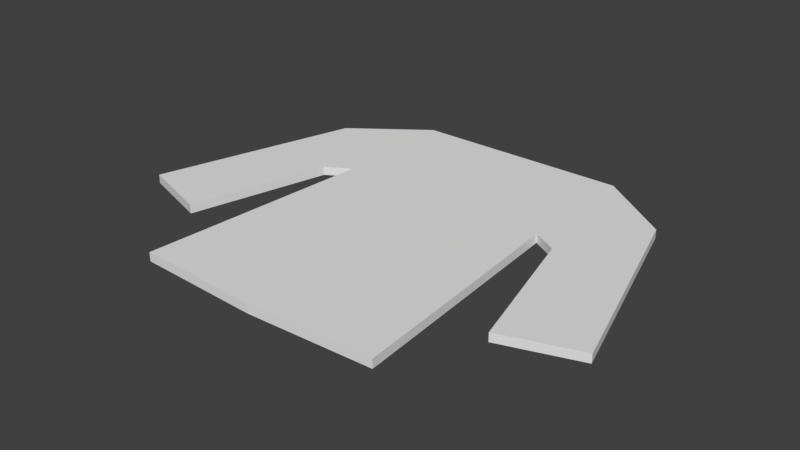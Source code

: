 # Source: shirt.blend  (saved by Blender 2.79.0; exported with 4.5.12 LTS)
import bpy
from mathutils import Matrix  # noqa: F401  (used for matrix-valued properties, if any)

bpy.ops.wm.read_factory_settings(use_empty=True)
scene = bpy.context.scene
scene.name = 'Scene'

# ---- collections
col_collection_1 = bpy.data.collections.new('Collection 1'); scene.collection.children.link(col_collection_1)

# ---- world
world_world = bpy.data.worlds.new('World'); scene.world = world_world
world_world.color = (0.05088, 0.05088, 0.05088)
world_world.use_sun_shadow = False
world_world.sun_shadow_jitter_overblur = 0.0
world_world.cycles.sampling_method = 'MANUAL'

# ---- meshes
me_plane = bpy.data.meshes.new('Plane')
me_plane.from_pydata([(0.0, -1.36, 0.05574), (0.792, -1.326, 0.0), (1.068, -0.8058, 0.0), (0.6908, 1.0, 0.0), (1.539, -0.649, 0.0), (0.6852, 0.1798, 0.0), (1.168, 0.6474, 0.0), (0.8432, 0.08865, 0.0), (0.0, -1.36, 0.0), (0.0, 1.0, 0.0), (0.0, 0.3539, 0.0), (0.792, -1.326, 0.05574), (0.6852, 0.1798, 0.05574), (0.6908, 1.0, 0.05574), (0.8432, 0.08865, 0.05574), (1.068, -0.8058, 0.05574), (1.539, -0.649, 0.05574), (1.168, 0.6474, 0.05574), (0.0, 1.0, 0.05574), (0.0, 0.3539, 0.05574)], [], [(10, 9, 3, 5), (8, 10, 5, 1), (3, 6, 7, 5), (19, 12, 13, 18), (6, 4, 2, 7), (0, 11, 12, 19), (13, 12, 14, 17), (17, 14, 15, 16), (7, 2, 15, 14), (4, 6, 17, 16), (3, 9, 18, 13), (8, 1, 11, 0), (6, 3, 13, 17), (1, 5, 12, 11), (5, 7, 14, 12), (2, 4, 16, 15)])
_ca = me_plane.color_attributes.new('Col', 'BYTE_COLOR', 'CORNER')
_ca.data.foreach_set('color', [1.0, 0.08228, 0.01096, 1.0, 1.0, 0.08228, 0.01096, 1.0, 1.0, 0.08228, 0.01096, 1.0, 1.0, 0.08228, 0.01096, 1.0, 1.0, 0.08228, 0.01096, 1.0, 1.0, 0.08228, 0.01096, 1.0, 1.0, 0.08228, 0.01096, 1.0, 1.0, 0.08228, 0.01096, 1.0, 1.0, 0.08228, 0.01096, 1.0, 1.0, 0.08228, 0.01096, 1.0, 1.0, 0.08228, 0.01096, 1.0, 1.0, 0.08228, 0.01096, 1.0, 1.0, 0.08228, 0.01096, 1.0, 1.0, 0.08228, 0.01096, 1.0, 1.0, 0.08228, 0.01096, 1.0, 1.0, 0.08228, 0.01096, 1.0, 1.0, 0.08228, 0.01096, 1.0, 1.0, 0.08228, 0.01096, 1.0, 1.0, 0.08228, 0.01096, 1.0, 1.0, 0.08228, 0.01096, 1.0, 1.0, 0.08228, 0.01096, 1.0, 1.0, 0.08228, 0.01096, 1.0, 1.0, 0.08228, 0.01096, 1.0, 1.0, 0.08228, 0.01096, 1.0, 1.0, 0.08228, 0.01096, 1.0, 1.0, 0.08228, 0.01096, 1.0, 1.0, 0.08228, 0.01096, 1.0, 1.0, 0.08228, 0.01096, 1.0, 1.0, 0.08228, 0.01096, 1.0, 1.0, 0.08228, 0.01096, 1.0, 1.0, 0.08228, 0.01096, 1.0, 1.0, 0.08228, 0.01096, 1.0, 1.0, 0.08228, 0.01096, 1.0, 1.0, 0.08228, 0.01096, 1.0, 1.0, 0.08228, 0.01096, 1.0, 1.0, 0.08228, 0.01096, 1.0, 1.0, 0.08228, 0.01096, 1.0, 1.0, 0.08228, 0.01096, 1.0, 1.0, 0.08228, 0.01096, 1.0, 1.0, 0.08228, 0.01096, 1.0, 1.0, 0.08228, 0.01096, 1.0, 1.0, 0.08228, 0.01096, 1.0, 1.0, 0.08228, 0.01096, 1.0, 1.0, 0.08228, 0.01096, 1.0, 1.0, 0.08228, 0.01096, 1.0, 1.0, 0.08228, 0.01096, 1.0, 1.0, 0.08228, 0.01096, 1.0, 1.0, 0.08228, 0.01096, 1.0, 1.0, 0.08228, 0.01096, 1.0, 1.0, 0.08228, 0.01096, 1.0, 1.0, 0.08228, 0.01096, 1.0, 1.0, 0.08228, 0.01096, 1.0, 1.0, 0.08228, 0.01096, 1.0, 1.0, 0.08228, 0.01096, 1.0, 1.0, 0.08228, 0.01096, 1.0, 1.0, 0.08228, 0.01096, 1.0, 1.0, 0.08228, 0.01096, 1.0, 1.0, 0.08228, 0.01096, 1.0, 1.0, 0.08228, 0.01096, 1.0, 1.0, 0.08228, 0.01096, 1.0, 1.0, 0.08228, 0.01096, 1.0, 1.0, 0.08228, 0.01096, 1.0, 1.0, 0.08228, 0.01096, 1.0, 1.0, 0.08228, 0.01096, 1.0])
me_plane.use_remesh_preserve_volume = False
me_plane.use_remesh_preserve_attributes = False
me_plane.use_mirror_vertex_groups = False
me_plane.update()

# ---- objects
ob_plane = bpy.data.objects.new('Plane', me_plane)

# ---- transforms, parenting, visibility, modifiers, constraints
ob_plane.location = (0.0, 0.0, 0.0)
ob_plane.lineart.crease_threshold = 0.0
_m = ob_plane.modifiers.new('Mirror', 'MIRROR')
_m.use_clip = True

# ---- collection membership
col_collection_1.objects.link(ob_plane)

# ---- scene / render settings (as saved in the file)
scene.frame_start = 1; scene.frame_end = 250; scene.frame_set(1)
scene.render.engine = 'BLENDER_EEVEE_NEXT'
scene.render.resolution_percentage = 50
scene.render.dither_intensity = 0.0
scene.cycles.use_denoising = False
scene.cycles.samples = 128
scene.cycles.sampling_pattern = 'TABULATED_SOBOL'
scene.cycles.use_adaptive_sampling = False
scene.cycles.use_light_tree = False
scene.cycles.blur_glossy = 0.0
scene.cycles.sample_clamp_indirect = 0.0
scene.view_settings.view_transform = 'Standard'
bpy.context.view_layer.update()

# ---- added for rendering (the .blend has no active camera and no usable light): camera, sun
cam_auto = bpy.data.cameras.new('AutoCamera')
cam_auto.lens = 50.0
cam_auto.sensor_width = 36.0
cam_auto.clip_end = 1000.0
ob_auto_camera = bpy.data.objects.new('AutoCamera', cam_auto)
scene.collection.objects.link(ob_auto_camera)
ob_auto_camera.location = (3.58798, -4.48534, 2.89825)
ob_auto_camera.rotation_euler = (1.09748, -7.21219e-08, 0.694738)
scene.camera = ob_auto_camera
light_auto_sun = bpy.data.lights.new('AutoSun', 'SUN')
light_auto_sun.energy = 3.0
light_auto_sun.angle = 0.0523599
ob_auto_sun = bpy.data.objects.new('AutoSun', light_auto_sun)
scene.collection.objects.link(ob_auto_sun)
ob_auto_sun.rotation_euler = (0.872665, 0.174533, 0.523599)
bpy.context.view_layer.update()
